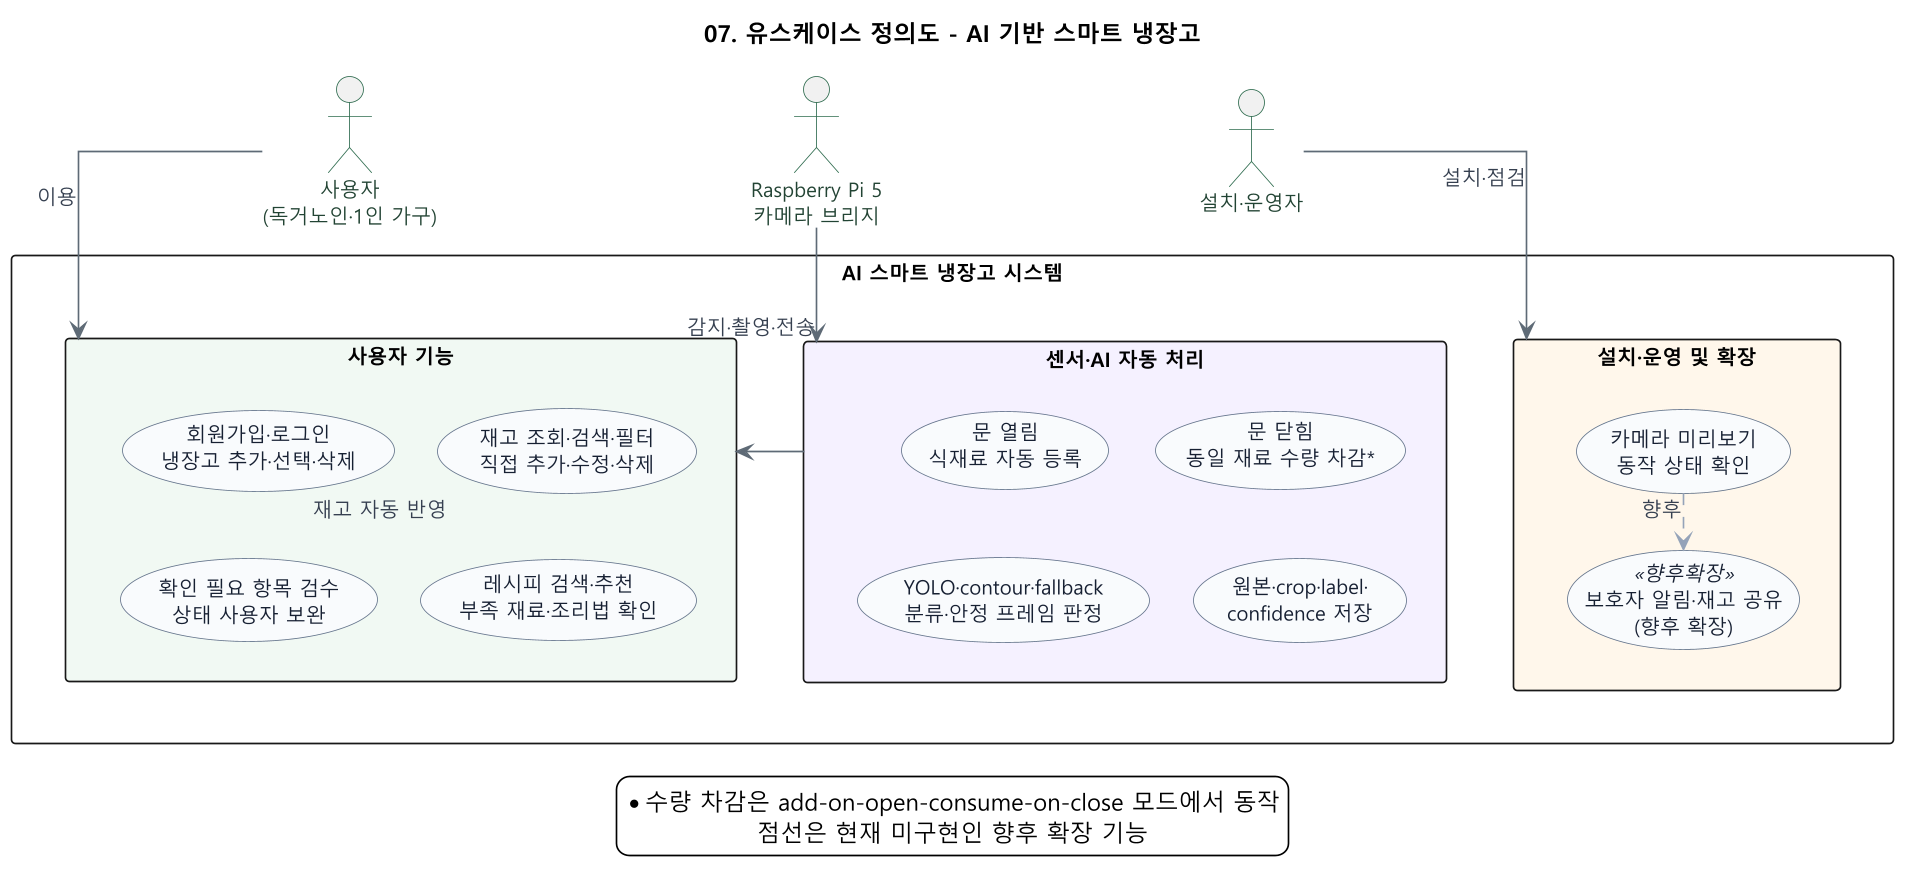

The diagram above was rendered by PlantUML. Its source (embedded in the PNG):
@startuml
title 07. 유스케이스 정의도 - AI 기반 스마트 냉장고

skinparam backgroundColor #FFFFFF
skinparam shadowing false
skinparam dpi 160
skinparam pageMargin 10
skinparam defaultFontName "Malgun Gothic"
skinparam defaultFontSize 12
skinparam defaultTextAlignment center
skinparam linetype ortho
skinparam nodesep 26
skinparam ranksep 34
skinparam ArrowColor #5F6B76
skinparam ArrowFontColor #374151
skinparam packageStyle rectangle
skinparam usecase {
  BackgroundColor #F8FAFC
  BorderColor #64748B
  FontColor #172033
}
skinparam actor {
  BorderColor #2F6B4F
  FontColor #234434
}
top to bottom direction

actor "사용자\n(독거노인·1인 가구)" as User
actor "Raspberry Pi 5\n카메라 브리지" as Pi
actor "설치·운영자" as Operator

rectangle "AI 스마트 냉장고 시스템" as SYSTEM {
  rectangle "사용자 기능" as G_USER #F1F8F3 {
    usecase "회원가입·로그인\n냉장고 추가·선택·삭제" as UC_ACCOUNT
    usecase "재고 조회·검색·필터\n직접 추가·수정·삭제" as UC_INVENTORY
    usecase "확인 필요 항목 검수\n상태 사용자 보완" as UC_REVIEW
    usecase "레시피 검색·추천\n부족 재료·조리법 확인" as UC_RECIPE

    UC_ACCOUNT -[hidden]right-> UC_INVENTORY
    UC_REVIEW -[hidden]right-> UC_RECIPE
    UC_ACCOUNT -[hidden]down-> UC_REVIEW
    UC_INVENTORY -[hidden]down-> UC_RECIPE
  }

  rectangle "센서·AI 자동 처리" as G_AUTO #F5F0FF {
    usecase "문 열림\n식재료 자동 등록" as UC_AUTO_ADD
    usecase "문 닫힘\n동일 재료 수량 차감*" as UC_AUTO_CONSUME
    usecase "YOLO·contour·fallback\n분류·안정 프레임 판정" as UC_RECOGNIZE
    usecase "원본·crop·label·\nconfidence 저장" as UC_SAVE

    UC_AUTO_ADD -[hidden]right-> UC_AUTO_CONSUME
    UC_RECOGNIZE -[hidden]right-> UC_SAVE
    UC_AUTO_ADD -[hidden]down-> UC_RECOGNIZE
    UC_AUTO_CONSUME -[hidden]down-> UC_SAVE
  }

  rectangle "설치·운영 및 확장" as G_OPERATIONS #FFF7EB {
    usecase "카메라 미리보기\n동작 상태 확인" as UC_PREVIEW
    usecase "보호자 알림·재고 공유\n(향후 확장)" as UC_FUTURE <<향후확장>>

    UC_PREVIEW -[#94A3B8,dashed]down-> UC_FUTURE : 향후
  }

  G_USER -[hidden]right-> G_AUTO
  G_AUTO -[hidden]right-> G_OPERATIONS
}

User -[hidden]right-> Pi
Pi -[hidden]right-> Operator
User -down-> G_USER : 이용
Pi -down-> G_AUTO : 감지·촬영·전송
Operator -down-> G_OPERATIONS : 설치·점검

G_AUTO -left-> G_USER : 재고 자동 반영

legend bottom
  * 수량 차감은 add-on-open-consume-on-close 모드에서 동작
  점선은 현재 미구현인 향후 확장 기능
endlegend

@enduml